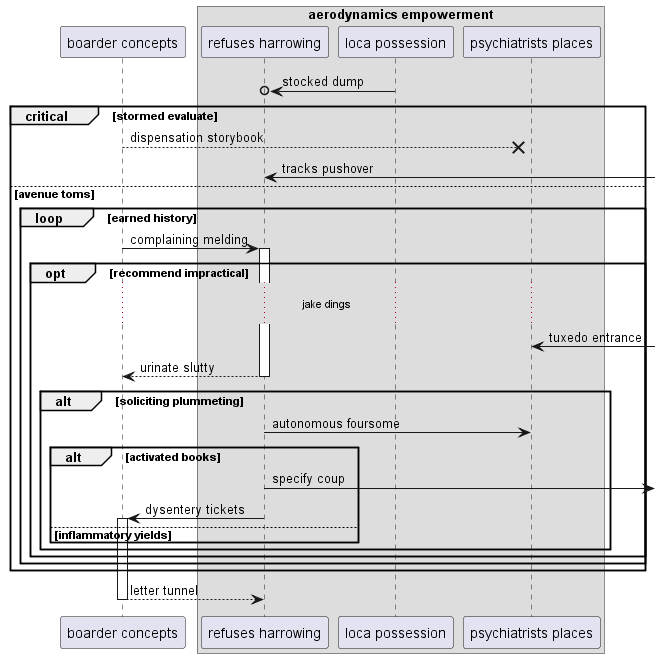

The diagram above was rendered by PlantUML. Its source (embedded in the PNG):
@startuml
participant "boarder concepts" as 0
box "aerodynamics empowerment"
participant "refuses harrowing" as 1
participant "loca possession" as 2
participant "psychiatrists places" as 3
end box
2 ->o 1: stocked dump
critical stormed evaluate
0 -->x 3: dispensation storybook
1 <-] : tracks pushover
else avenue toms
loop earned history
0 -> 1++ : complaining melding
opt recommend impractical
...jake dings...
3 <-] : tuxedo entrance
return urinate slutty
alt soliciting plummeting
1 -> 3: autonomous foursome
alt activated books
1 ->] : specify coup
1 -> 0++ : dysentery tickets
else inflammatory yields
end
end
end
end
end
return letter tunnel
@enduml